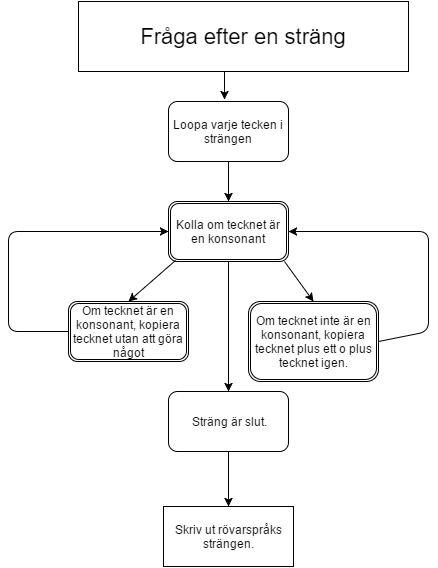

The diagram above was exported from draw.io. Its source (the exported page's mxGraphModel, read from the mxfile embedded in the PNG):
<mxGraphModel dx="1430" dy="745" grid="1" gridSize="10" guides="1" tooltips="1" connect="1" arrows="1" fold="1" page="1" pageScale="1" pageWidth="826" pageHeight="1169" math="0" shadow="0">
  <root>
    <mxCell id="0" />
    <mxCell id="1" parent="0" />
    <mxCell id="21de8686958930e4-1" value="&lt;font style=&quot;font-size: 22px&quot;&gt;Fråga efter en sträng&lt;/font&gt;" style="whiteSpace=wrap;html=1;" vertex="1" parent="1">
      <mxGeometry x="150" y="20" width="330" height="70" as="geometry" />
    </mxCell>
    <mxCell id="21de8686958930e4-2" value="Loopa varje tecken i strängen" style="rounded=1;whiteSpace=wrap;html=1;" vertex="1" parent="1">
      <mxGeometry x="240" y="120" width="120" height="60" as="geometry" />
    </mxCell>
    <mxCell id="21de8686958930e4-3" value="Kolla om tecknet är en konsonant" style="shape=ext;double=1;rounded=1;whiteSpace=wrap;html=1;" vertex="1" parent="1">
      <mxGeometry x="240" y="220" width="120" height="60" as="geometry" />
    </mxCell>
    <mxCell id="21de8686958930e4-4" value="Om tecknet inte är en konsonant, kopiera tecknet plus ett o plus tecknet igen." style="shape=ext;double=1;rounded=1;whiteSpace=wrap;html=1;" vertex="1" parent="1">
      <mxGeometry x="320" y="320" width="130" height="80" as="geometry" />
    </mxCell>
    <mxCell id="21de8686958930e4-5" value="Om tecknet är en konsonant,&amp;nbsp;kopiera tecknet utan att göra något" style="shape=ext;double=1;rounded=1;whiteSpace=wrap;html=1;" vertex="1" parent="1">
      <mxGeometry x="140" y="320" width="120" height="60" as="geometry" />
    </mxCell>
    <mxCell id="21de8686958930e4-6" value="Skriv ut rövarspråks strängen." style="whiteSpace=wrap;html=1;" vertex="1" parent="1">
      <mxGeometry x="235" y="525" width="130" height="60" as="geometry" />
    </mxCell>
    <mxCell id="21de8686958930e4-7" value="Sträng är slut." style="rounded=1;whiteSpace=wrap;html=1;" vertex="1" parent="1">
      <mxGeometry x="240" y="410" width="120" height="60" as="geometry" />
    </mxCell>
    <mxCell id="21de8686958930e4-9" value="" style="endArrow=classic;html=1;exitX=0.442;exitY=1;exitPerimeter=0;" edge="1" parent="1" source="21de8686958930e4-1">
      <mxGeometry width="50" height="50" relative="1" as="geometry">
        <mxPoint x="290" y="130" as="sourcePoint" />
        <mxPoint x="296" y="118" as="targetPoint" />
      </mxGeometry>
    </mxCell>
    <mxCell id="21de8686958930e4-10" value="" style="endArrow=classic;html=1;exitX=0.5;exitY=1;entryX=0.5;entryY=0;" edge="1" parent="1" source="21de8686958930e4-2" target="21de8686958930e4-3">
      <mxGeometry x="306" y="100" width="50" height="50" as="geometry">
        <mxPoint x="460" y="150" as="sourcePoint" />
        <mxPoint x="306" y="128" as="targetPoint" />
      </mxGeometry>
    </mxCell>
    <mxCell id="21de8686958930e4-11" value="" style="endArrow=classic;html=1;exitX=0.967;exitY=1;exitPerimeter=0;entryX=0.5;entryY=0;" edge="1" parent="1" source="21de8686958930e4-3" target="21de8686958930e4-4">
      <mxGeometry x="316" y="110" width="50" height="50" as="geometry">
        <mxPoint x="316" y="110" as="sourcePoint" />
        <mxPoint x="316" y="138" as="targetPoint" />
        <Array as="points" />
      </mxGeometry>
    </mxCell>
    <mxCell id="21de8686958930e4-12" value="" style="endArrow=classic;html=1;exitX=0.058;exitY=0.983;exitPerimeter=0;entryX=0.5;entryY=0;" edge="1" parent="1" source="21de8686958930e4-3" target="21de8686958930e4-5">
      <mxGeometry x="326" y="120" width="50" height="50" as="geometry">
        <mxPoint x="326" y="120" as="sourcePoint" />
        <mxPoint x="326" y="148" as="targetPoint" />
      </mxGeometry>
    </mxCell>
    <mxCell id="21de8686958930e4-13" value="" style="endArrow=classic;html=1;exitX=1;exitY=0.5;entryX=1;entryY=0.5;" edge="1" parent="1" source="21de8686958930e4-4" target="21de8686958930e4-3">
      <mxGeometry x="336" y="130" width="50" height="50" as="geometry">
        <mxPoint x="336" y="130" as="sourcePoint" />
        <mxPoint x="336" y="158" as="targetPoint" />
        <Array as="points">
          <mxPoint x="500" y="350" />
          <mxPoint x="500" y="250" />
        </Array>
      </mxGeometry>
    </mxCell>
    <mxCell id="21de8686958930e4-14" value="" style="endArrow=classic;html=1;exitX=0;exitY=0.5;entryX=0;entryY=0.5;" edge="1" parent="1" source="21de8686958930e4-5" target="21de8686958930e4-3">
      <mxGeometry x="346" y="140" width="50" height="50" as="geometry">
        <mxPoint x="450" y="360" as="sourcePoint" />
        <mxPoint x="370" y="260" as="targetPoint" />
        <Array as="points">
          <mxPoint x="80" y="350" />
          <mxPoint x="80" y="250" />
        </Array>
      </mxGeometry>
    </mxCell>
    <mxCell id="21de8686958930e4-15" value="" style="endArrow=classic;html=1;exitX=0.5;exitY=1;entryX=0.5;entryY=0;" edge="1" parent="1" source="21de8686958930e4-3" target="21de8686958930e4-7">
      <mxGeometry x="500" y="290" width="50" height="50" as="geometry">
        <mxPoint x="540" y="460" as="sourcePoint" />
        <mxPoint x="564" y="500" as="targetPoint" />
      </mxGeometry>
    </mxCell>
    <mxCell id="21de8686958930e4-19" style="edgeStyle=orthogonalEdgeStyle;rounded=0;html=1;exitX=0.5;exitY=1;entryX=0.5;entryY=0;jettySize=auto;orthogonalLoop=1;" edge="1" parent="1" source="21de8686958930e4-7" target="21de8686958930e4-6">
      <mxGeometry relative="1" as="geometry" />
    </mxCell>
  </root>
</mxGraphModel>